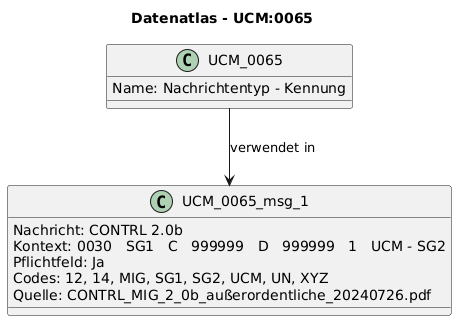

The diagram above was rendered by PlantUML. Its source (embedded in the PNG):
@startuml
title Datenatlas - UCM:0065
class UCM_0065 {
  Name: Nachrichtentyp - Kennung
}
class UCM_0065_msg_1 {
  Nachricht: CONTRL 2.0b
  Kontext: 0030   SG1   C   999999   D   999999   1   UCM - SG2
  Pflichtfeld: Ja
  Codes: 12, 14, MIG, SG1, SG2, UCM, UN, XYZ
  Quelle: CONTRL_MIG_2_0b_außerordentliche_20240726.pdf
}
UCM_0065 --> UCM_0065_msg_1 : verwendet in
@enduml